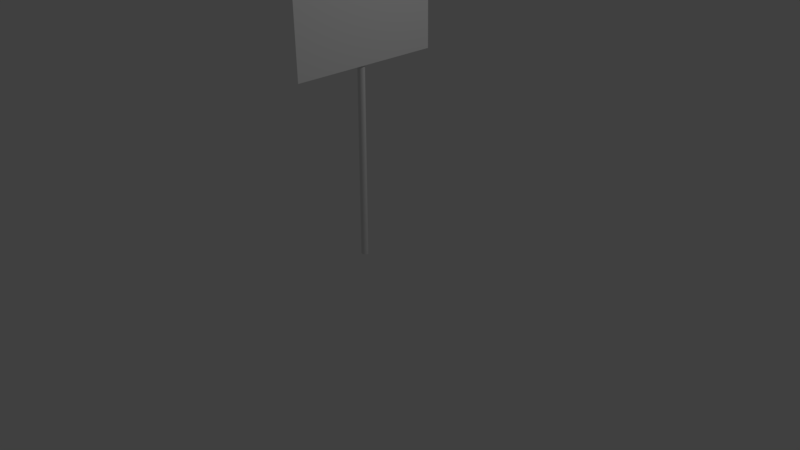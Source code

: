 # Source: right.blend  (saved by Blender 2.78.0; exported with 4.5.12 LTS)
import bpy
from mathutils import Matrix  # noqa: F401  (used for matrix-valued properties, if any)

bpy.ops.wm.read_factory_settings(use_empty=True)
scene = bpy.context.scene
scene.name = 'Scene'

# ---- collections
col_collection_1 = bpy.data.collections.new('Collection 1'); scene.collection.children.link(col_collection_1)

# ---- materials (node trees are filled in below, after node groups)
mat_material_001 = bpy.data.materials.new('Material.001')
mat_material_001.alpha_threshold = 0.0
mat_material_001.use_transparent_shadow = False
mat_material_001.roughness = 0.5

# ---- material node trees

# ---- world
world_world = bpy.data.worlds.new('World'); scene.world = world_world
world_world.color = (0.05088, 0.05088, 0.05088)
world_world.use_sun_shadow = False
world_world.sun_shadow_jitter_overblur = 0.0
world_world.cycles.sampling_method = 'MANUAL'

# ---- cameras
cam_camera = bpy.data.cameras.new('Camera')
cam_camera.clip_end = 100.0
cam_camera.lens = 35.0
cam_camera.sensor_width = 32.0
cam_camera.sensor_height = 18.0
cam_camera.ortho_scale = 7.314
cam_camera.dof.focus_distance = 0.0
cam_camera.dof.aperture_fstop = 128.0

# ---- lights
light_lamp = bpy.data.lights.new('Lamp', 'POINT')
light_lamp.transmission_factor = 0.0
light_lamp.cutoff_distance = 30.0
light_lamp.energy = 100.0
light_lamp.shadow_buffer_clip_start = 1.001
light_lamp.shadow_soft_size = 0.1
light_lamp.shadow_maximum_resolution = 0.006
light_lamp.use_absolute_resolution = True

# ---- meshes
me_cylinder = bpy.data.meshes.new('Cylinder')
me_cylinder.from_pydata([(0.0, 1.0, -1.0), (0.0, 1.0, 1.0), (0.1951, 0.9808, -1.0), (0.1951, 0.9808, 1.0), (0.3827, 0.9239, -1.0), (0.3827, 0.9239, 1.0), (0.5556, 0.8315, -1.0), (0.5556, 0.8315, 1.0), (0.7071, 0.7071, -1.0), (0.7071, 0.7071, 1.0), (0.8315, 0.5556, -1.0), (0.8315, 0.5556, 1.0), (0.9239, 0.3827, -1.0), (0.9239, 0.3827, 1.0), (0.9808, 0.1951, -1.0), (0.9808, 0.1951, 1.0), (1.0, 7.55e-08, -1.0), (1.0, 7.55e-08, 1.0), (0.9808, -0.1951, -1.0), (0.9808, -0.1951, 1.0), (0.9239, -0.3827, -1.0), (0.9239, -0.3827, 1.0), (0.8315, -0.5556, -1.0), (0.8315, -0.5556, 1.0), (0.7071, -0.7071, -1.0), (0.7071, -0.7071, 1.0), (0.5556, -0.8315, -1.0), (0.5556, -0.8315, 1.0), (0.3827, -0.9239, -1.0), (0.3827, -0.9239, 1.0), (0.1951, -0.9808, -1.0), (0.1951, -0.9808, 1.0), (-3.258e-07, -1.0, -1.0), (-3.258e-07, -1.0, 1.0), (-0.1951, -0.9808, -1.0), (-0.1951, -0.9808, 1.0), (-0.3827, -0.9239, -1.0), (-0.3827, -0.9239, 1.0), (-0.5556, -0.8315, -1.0), (-0.5556, -0.8315, 1.0), (-0.7071, -0.7071, -1.0), (-0.7071, -0.7071, 1.0), (-0.8315, -0.5556, -1.0), (-0.8315, -0.5556, 1.0), (-0.9239, -0.3827, -1.0), (-0.9239, -0.3827, 1.0), (-0.9808, -0.1951, -1.0), (-0.9808, -0.1951, 1.0), (-1.0, 9.656e-07, -1.0), (-1.0, 9.656e-07, 1.0), (-0.9808, 0.1951, -1.0), (-0.9808, 0.1951, 1.0), (-0.9239, 0.3827, -1.0), (-0.9239, 0.3827, 1.0), (-0.8315, 0.5556, -1.0), (-0.8315, 0.5556, 1.0), (-0.7071, 0.7071, -1.0), (-0.7071, 0.7071, 1.0), (-0.5556, 0.8315, -1.0), (-0.5556, 0.8315, 1.0), (-0.3827, 0.9239, -1.0), (-0.3827, 0.9239, 1.0), (-0.1951, 0.9808, -1.0), (-0.1951, 0.9808, 1.0)], [], [(0, 1, 3, 2), (2, 3, 5, 4), (4, 5, 7, 6), (6, 7, 9, 8), (8, 9, 11, 10), (10, 11, 13, 12), (12, 13, 15, 14), (14, 15, 17, 16), (16, 17, 19, 18), (18, 19, 21, 20), (20, 21, 23, 22), (22, 23, 25, 24), (24, 25, 27, 26), (26, 27, 29, 28), (28, 29, 31, 30), (30, 31, 33, 32), (32, 33, 35, 34), (34, 35, 37, 36), (36, 37, 39, 38), (38, 39, 41, 40), (40, 41, 43, 42), (42, 43, 45, 44), (44, 45, 47, 46), (46, 47, 49, 48), (48, 49, 51, 50), (50, 51, 53, 52), (52, 53, 55, 54), (54, 55, 57, 56), (56, 57, 59, 58), (58, 59, 61, 60), (3, 1, 63, 61, 59, 57, 55, 53, 51, 49, 47, 45, 43, 41, 39, 37, 35, 33, 31, 29, 27, 25, 23, 21, 19, 17, 15, 13, 11, 9, 7, 5), (60, 61, 63, 62), (62, 63, 1, 0), (0, 2, 4, 6, 8, 10, 12, 14, 16, 18, 20, 22, 24, 26, 28, 30, 32, 34, 36, 38, 40, 42, 44, 46, 48, 50, 52, 54, 56, 58, 60, 62)])
me_cylinder.use_remesh_preserve_volume = False
me_cylinder.use_remesh_preserve_attributes = False
me_cylinder.use_mirror_vertex_groups = False
me_cylinder.update()
me_plane = bpy.data.meshes.new('Plane')
me_plane.from_pydata([(-1.0, -1.0, 0.0), (1.0, -1.0, 0.0), (-1.0, 1.0, 0.0), (1.0, 1.0, 0.0)], [], [(0, 1, 3, 2)])
_uv = me_plane.uv_layers.new(name='UVMap')
_uv.uv.foreach_set('vector', [9.811e-05, 9.806e-05, 0.9999, 9.806e-05, 0.9999, 0.9618, 9.806e-05, 0.9618])
me_plane.materials.append(mat_material_001)
me_plane.use_remesh_preserve_volume = False
me_plane.use_remesh_preserve_attributes = False
me_plane.use_mirror_vertex_groups = False
me_plane.update()

# ---- objects
ob_cylinder = bpy.data.objects.new('Cylinder', me_cylinder)
ob_plane = bpy.data.objects.new('Plane', me_plane)
ob_lamp = bpy.data.objects.new('Lamp', light_lamp)
ob_camera = bpy.data.objects.new('Camera', cam_camera)

# ---- transforms, parenting, visibility, modifiers, constraints
ob_cylinder.location = (-0.08408, 0.0, 1.811)
ob_cylinder.scale = (0.05, 0.04, 1.83)
ob_cylinder.lineart.crease_threshold = 0.0
ob_plane.location = (0.0, 0.0, 3.483)
ob_plane.rotation_euler = (-1.571, 3.158, -1.571)
ob_plane.lineart.crease_threshold = 0.0
ob_lamp.location = (4.076, 1.005, 5.904)
ob_lamp.rotation_euler = (0.6503, 0.05522, 1.866)
ob_lamp.lock_rotations_4d = False
ob_lamp.empty_display_type = 'ARROWS'
ob_lamp.color = (0.0, 0.0, 0.0, 0.0)
ob_lamp.lineart.crease_threshold = 0.0
ob_camera.location = (7.481, -6.508, 5.344)
ob_camera.rotation_euler = (1.109, 0.0, 0.8149)
ob_camera.lock_rotations_4d = False
ob_camera.empty_display_type = 'ARROWS'
ob_camera.color = (0.0, 0.0, 0.0, 0.0)
ob_camera.display_type = 'WIRE'
ob_camera.lineart.crease_threshold = 0.0

# ---- collection membership
col_collection_1.objects.link(ob_cylinder)
col_collection_1.objects.link(ob_plane)
col_collection_1.objects.link(ob_lamp)
col_collection_1.objects.link(ob_camera)

# ---- scene / render settings (as saved in the file)
scene.camera = ob_camera
scene.frame_start = 1; scene.frame_end = 250; scene.frame_set(1)
scene.render.engine = 'BLENDER_EEVEE_NEXT'
scene.render.resolution_percentage = 50
scene.render.dither_intensity = 0.0
scene.cycles.use_denoising = False
scene.cycles.samples = 128
scene.cycles.sampling_pattern = 'TABULATED_SOBOL'
scene.cycles.light_sampling_threshold = 0.0
scene.cycles.use_adaptive_sampling = False
scene.cycles.use_light_tree = False
scene.cycles.blur_glossy = 0.0
scene.cycles.sample_clamp_indirect = 0.0
scene.view_settings.view_transform = 'Standard'
bpy.context.view_layer.update()
